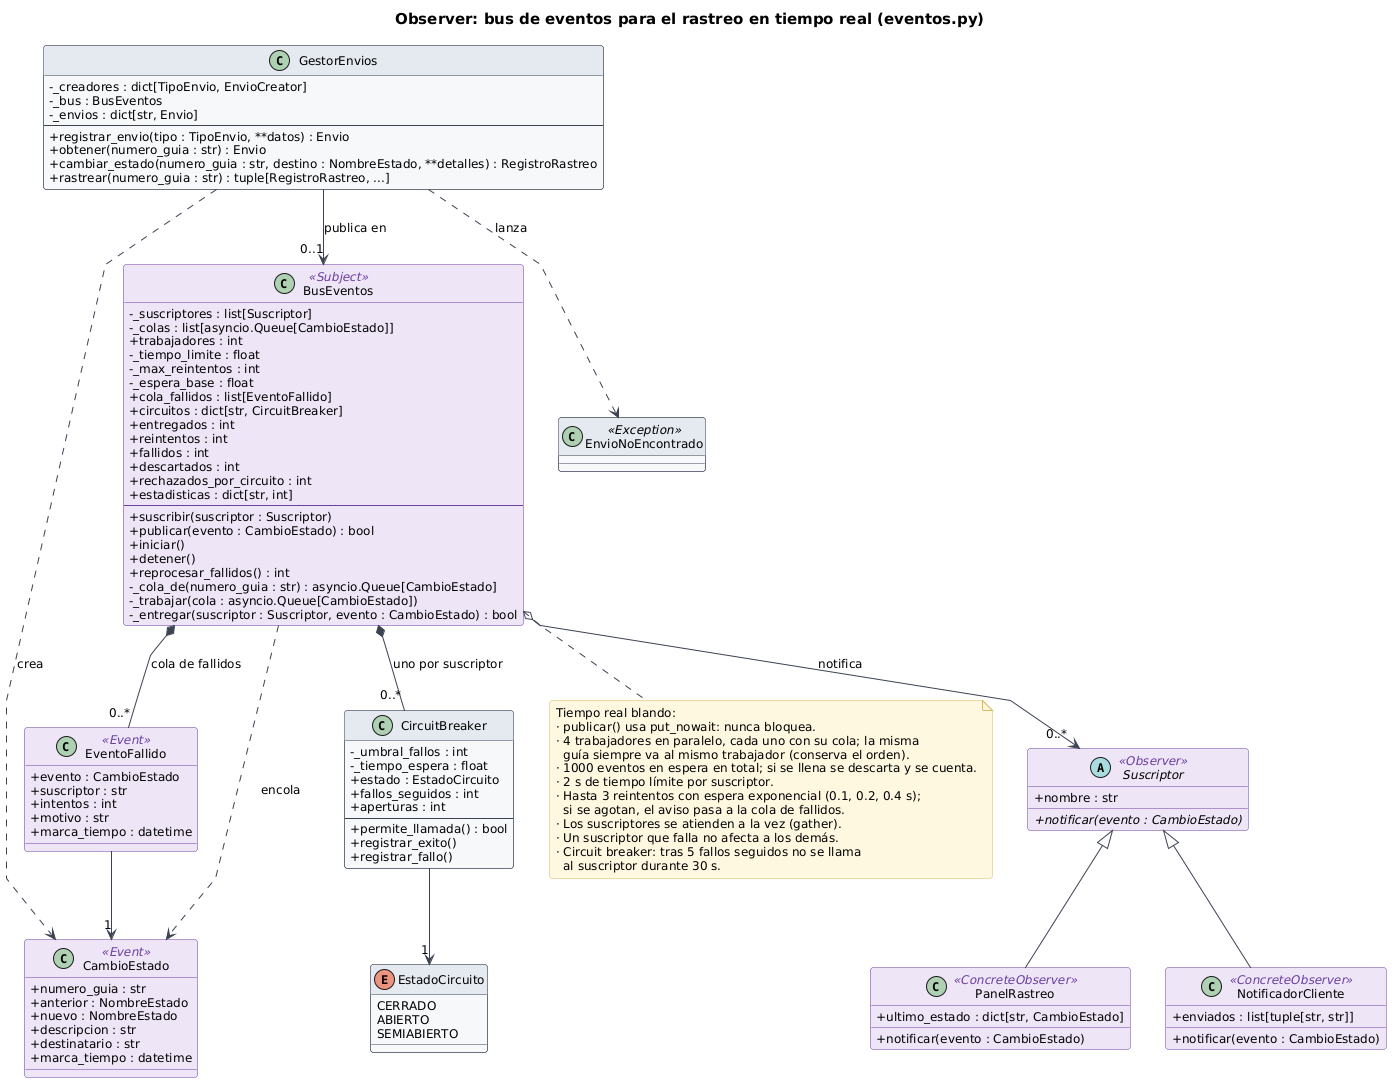

The diagram above was rendered by PlantUML. Its source (embedded in the PNG):
@startuml observer
!include estilo.iuml
title Observer: bus de eventos para el rastreo en tiempo real (eventos.py)
skinparam linetype polyline

class BusEventos <<Subject>> {
  -_suscriptores : list[Suscriptor]
  -_colas : list[asyncio.Queue[CambioEstado]]
  +trabajadores : int
  -_tiempo_limite : float
  -_max_reintentos : int
  -_espera_base : float
  +cola_fallidos : list[EventoFallido]
  +circuitos : dict[str, CircuitBreaker]
  +entregados : int
  +reintentos : int
  +fallidos : int
  +descartados : int
  +rechazados_por_circuito : int
  +estadisticas : dict[str, int]
  --
  +suscribir(suscriptor : Suscriptor)
  +publicar(evento : CambioEstado) : bool
  +iniciar()
  +detener()
  +reprocesar_fallidos() : int
  -_cola_de(numero_guia : str) : asyncio.Queue[CambioEstado]
  -_trabajar(cola : asyncio.Queue[CambioEstado])
  -_entregar(suscriptor : Suscriptor, evento : CambioEstado) : bool
}
class CircuitBreaker {
  -_umbral_fallos : int
  -_tiempo_espera : float
  +estado : EstadoCircuito
  +fallos_seguidos : int
  +aperturas : int
  --
  +permite_llamada() : bool
  +registrar_exito()
  +registrar_fallo()
}
enum EstadoCircuito {
  CERRADO
  ABIERTO
  SEMIABIERTO
}
class EventoFallido <<Event>> {
  +evento : CambioEstado
  +suscriptor : str
  +intentos : int
  +motivo : str
  +marca_tiempo : datetime
}
abstract class Suscriptor <<Observer>> {
  +nombre : str
  +{abstract} notificar(evento : CambioEstado)
}
class NotificadorCliente <<ConcreteObserver>> {
  +enviados : list[tuple[str, str]]
  +notificar(evento : CambioEstado)
}
class PanelRastreo <<ConcreteObserver>> {
  +ultimo_estado : dict[str, CambioEstado]
  +notificar(evento : CambioEstado)
}
class CambioEstado <<Event>> {
  +numero_guia : str
  +anterior : NombreEstado
  +nuevo : NombreEstado
  +descripcion : str
  +destinatario : str
  +marca_tiempo : datetime
}
class GestorEnvios {
  -_creadores : dict[TipoEnvio, EnvioCreator]
  -_bus : BusEventos
  -_envios : dict[str, Envio]
  --
  +registrar_envio(tipo : TipoEnvio, **datos) : Envio
  +obtener(numero_guia : str) : Envio
  +cambiar_estado(numero_guia : str, destino : NombreEstado, **detalles) : RegistroRastreo
  +rastrear(numero_guia : str) : tuple[RegistroRastreo, ...]
}

class EnvioNoEncontrado <<Exception>>
GestorEnvios ..> EnvioNoEncontrado : lanza
BusEventos o--> "0..*" Suscriptor : notifica
Suscriptor <|-- NotificadorCliente
Suscriptor <|-- PanelRastreo
GestorEnvios --> "0..1" BusEventos : publica en
GestorEnvios ..> CambioEstado : crea
BusEventos ..> CambioEstado : encola
BusEventos *-- "0..*" EventoFallido : cola de fallidos
EventoFallido --> "1" CambioEstado
BusEventos *-- "0..*" CircuitBreaker : uno por suscriptor
CircuitBreaker --> "1" EstadoCircuito

note bottom of BusEventos
  Tiempo real blando:
  · publicar() usa put_nowait: nunca bloquea.
  · 4 trabajadores en paralelo, cada uno con su cola; la misma
    guía siempre va al mismo trabajador (conserva el orden).
  · 1000 eventos en espera en total; si se llena se descarta y se cuenta.
  · 2 s de tiempo límite por suscriptor.
  · Hasta 3 reintentos con espera exponencial (0.1, 0.2, 0.4 s);
    si se agotan, el aviso pasa a la cola de fallidos.
  · Los suscriptores se atienden a la vez (gather).
  · Un suscriptor que falla no afecta a los demás.
  · Circuit breaker: tras 5 fallos seguidos no se llama
    al suscriptor durante 30 s.
end note
@enduml